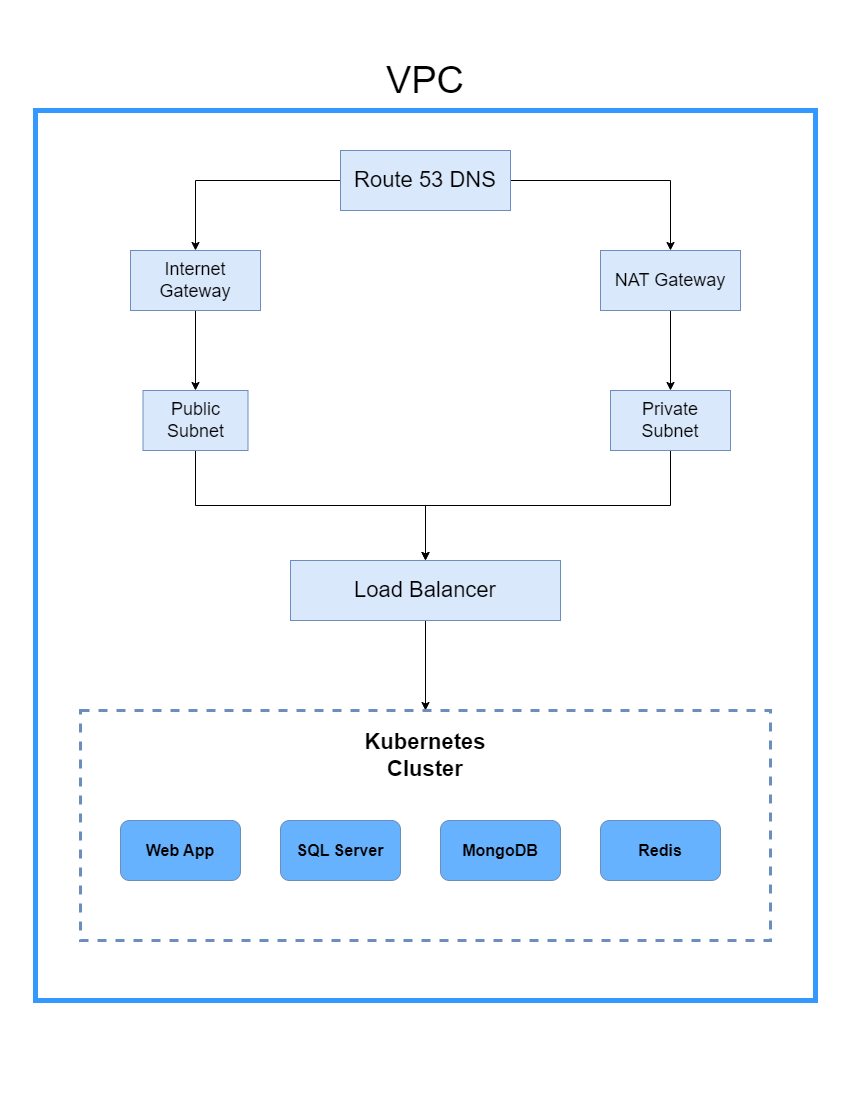

The diagram above was exported from draw.io. Its source (the exported page's mxGraphModel, read from the mxfile embedded in the PNG):
<mxGraphModel dx="1221" dy="759" grid="1" gridSize="10" guides="1" tooltips="1" connect="1" arrows="1" fold="1" page="1" pageScale="1" pageWidth="850" pageHeight="1100" math="0" shadow="0">
  <root>
    <mxCell id="0" />
    <mxCell id="1" parent="0" />
    <mxCell id="rfKGtjqFr-My0i0hDEoq-1" value="" style="whiteSpace=wrap;html=1;fillColor=none;strokeWidth=5;strokeColor=#3399FF;" vertex="1" parent="1">
      <mxGeometry x="35" y="110" width="780" height="890" as="geometry" />
    </mxCell>
    <mxCell id="rfKGtjqFr-My0i0hDEoq-2" value="&lt;font style=&quot;font-size: 38px;&quot;&gt;VPC&lt;/font&gt;" style="text;html=1;align=center;verticalAlign=middle;whiteSpace=wrap;rounded=0;" vertex="1" parent="1">
      <mxGeometry x="355" y="50" width="140" height="60" as="geometry" />
    </mxCell>
    <mxCell id="rfKGtjqFr-My0i0hDEoq-7" value="" style="edgeStyle=orthogonalEdgeStyle;rounded=0;orthogonalLoop=1;jettySize=auto;html=1;" edge="1" parent="1" source="rfKGtjqFr-My0i0hDEoq-3" target="rfKGtjqFr-My0i0hDEoq-6">
      <mxGeometry relative="1" as="geometry" />
    </mxCell>
    <mxCell id="rfKGtjqFr-My0i0hDEoq-9" value="" style="edgeStyle=orthogonalEdgeStyle;rounded=0;orthogonalLoop=1;jettySize=auto;html=1;" edge="1" parent="1" source="rfKGtjqFr-My0i0hDEoq-3" target="rfKGtjqFr-My0i0hDEoq-8">
      <mxGeometry relative="1" as="geometry" />
    </mxCell>
    <mxCell id="rfKGtjqFr-My0i0hDEoq-3" value="&lt;font style=&quot;font-size: 22px;&quot;&gt;Route 53 DNS&lt;/font&gt;" style="rounded=0;whiteSpace=wrap;html=1;fillColor=#dae8fc;strokeColor=#6c8ebf;" vertex="1" parent="1">
      <mxGeometry x="340" y="150" width="170" height="60" as="geometry" />
    </mxCell>
    <mxCell id="rfKGtjqFr-My0i0hDEoq-14" value="" style="edgeStyle=orthogonalEdgeStyle;rounded=0;orthogonalLoop=1;jettySize=auto;html=1;" edge="1" parent="1" source="rfKGtjqFr-My0i0hDEoq-6" target="rfKGtjqFr-My0i0hDEoq-13">
      <mxGeometry relative="1" as="geometry" />
    </mxCell>
    <mxCell id="rfKGtjqFr-My0i0hDEoq-6" value="&lt;font style=&quot;font-size: 18px;&quot;&gt;Internet Gateway&lt;/font&gt;" style="whiteSpace=wrap;html=1;fillColor=#dae8fc;strokeColor=#6c8ebf;rounded=0;" vertex="1" parent="1">
      <mxGeometry x="130" y="250" width="130" height="60" as="geometry" />
    </mxCell>
    <mxCell id="rfKGtjqFr-My0i0hDEoq-12" value="" style="edgeStyle=orthogonalEdgeStyle;rounded=0;orthogonalLoop=1;jettySize=auto;html=1;" edge="1" parent="1" source="rfKGtjqFr-My0i0hDEoq-8" target="rfKGtjqFr-My0i0hDEoq-11">
      <mxGeometry relative="1" as="geometry" />
    </mxCell>
    <mxCell id="rfKGtjqFr-My0i0hDEoq-8" value="&lt;font style=&quot;font-size: 18px;&quot;&gt;NAT Gateway&lt;/font&gt;" style="whiteSpace=wrap;html=1;fillColor=#dae8fc;strokeColor=#6c8ebf;rounded=0;" vertex="1" parent="1">
      <mxGeometry x="600" y="250" width="140" height="60" as="geometry" />
    </mxCell>
    <mxCell id="rfKGtjqFr-My0i0hDEoq-16" style="edgeStyle=orthogonalEdgeStyle;rounded=0;orthogonalLoop=1;jettySize=auto;html=1;exitX=0.5;exitY=1;exitDx=0;exitDy=0;entryX=0.5;entryY=0;entryDx=0;entryDy=0;" edge="1" parent="1" source="rfKGtjqFr-My0i0hDEoq-11" target="rfKGtjqFr-My0i0hDEoq-15">
      <mxGeometry relative="1" as="geometry" />
    </mxCell>
    <mxCell id="rfKGtjqFr-My0i0hDEoq-11" value="&lt;font style=&quot;font-size: 18px;&quot;&gt;Private Subnet&lt;/font&gt;" style="whiteSpace=wrap;html=1;fillColor=#dae8fc;strokeColor=#6c8ebf;rounded=0;" vertex="1" parent="1">
      <mxGeometry x="610" y="390" width="120" height="60" as="geometry" />
    </mxCell>
    <mxCell id="rfKGtjqFr-My0i0hDEoq-17" style="edgeStyle=orthogonalEdgeStyle;rounded=0;orthogonalLoop=1;jettySize=auto;html=1;exitX=0.5;exitY=1;exitDx=0;exitDy=0;entryX=0.5;entryY=0;entryDx=0;entryDy=0;" edge="1" parent="1" source="rfKGtjqFr-My0i0hDEoq-13" target="rfKGtjqFr-My0i0hDEoq-15">
      <mxGeometry relative="1" as="geometry" />
    </mxCell>
    <mxCell id="rfKGtjqFr-My0i0hDEoq-13" value="&lt;font style=&quot;font-size: 18px;&quot;&gt;Public Subnet&lt;/font&gt;" style="whiteSpace=wrap;html=1;fillColor=#dae8fc;strokeColor=#6c8ebf;rounded=0;" vertex="1" parent="1">
      <mxGeometry x="142.5" y="390" width="105" height="60" as="geometry" />
    </mxCell>
    <mxCell id="rfKGtjqFr-My0i0hDEoq-19" value="" style="edgeStyle=orthogonalEdgeStyle;rounded=0;orthogonalLoop=1;jettySize=auto;html=1;" edge="1" parent="1" source="rfKGtjqFr-My0i0hDEoq-15" target="rfKGtjqFr-My0i0hDEoq-18">
      <mxGeometry relative="1" as="geometry" />
    </mxCell>
    <mxCell id="rfKGtjqFr-My0i0hDEoq-15" value="&lt;font style=&quot;font-size: 22px;&quot;&gt;Load Balancer&lt;/font&gt;" style="rounded=0;whiteSpace=wrap;html=1;fillColor=#dae8fc;strokeColor=#6c8ebf;" vertex="1" parent="1">
      <mxGeometry x="290" y="560" width="270" height="60" as="geometry" />
    </mxCell>
    <mxCell id="rfKGtjqFr-My0i0hDEoq-18" value="" style="whiteSpace=wrap;html=1;fillColor=none;strokeColor=#6c8ebf;rounded=0;dashed=1;strokeWidth=3;" vertex="1" parent="1">
      <mxGeometry x="80" y="710" width="690" height="230" as="geometry" />
    </mxCell>
    <mxCell id="rfKGtjqFr-My0i0hDEoq-20" value="&lt;font style=&quot;font-size: 22px;&quot;&gt;&lt;b&gt;Kubernetes Cluster&lt;/b&gt;&lt;/font&gt;" style="text;html=1;align=center;verticalAlign=middle;whiteSpace=wrap;rounded=0;" vertex="1" parent="1">
      <mxGeometry x="346" y="720" width="157.5" height="70" as="geometry" />
    </mxCell>
    <mxCell id="rfKGtjqFr-My0i0hDEoq-21" value="&lt;font style=&quot;font-size: 16px;&quot;&gt;&lt;b&gt;Web App&lt;/b&gt;&lt;/font&gt;" style="rounded=1;whiteSpace=wrap;html=1;fillColor=#66B2FF;strokeColor=#6c8ebf;" vertex="1" parent="1">
      <mxGeometry x="120" y="820" width="120" height="60" as="geometry" />
    </mxCell>
    <mxCell id="rfKGtjqFr-My0i0hDEoq-25" value="&lt;font style=&quot;font-size: 16px;&quot;&gt;&lt;b&gt;SQL Server&lt;/b&gt;&lt;/font&gt;" style="rounded=1;whiteSpace=wrap;html=1;fillColor=#66B2FF;strokeColor=#6c8ebf;" vertex="1" parent="1">
      <mxGeometry x="280" y="820" width="120" height="60" as="geometry" />
    </mxCell>
    <mxCell id="rfKGtjqFr-My0i0hDEoq-26" value="&lt;font style=&quot;font-size: 16px;&quot;&gt;&lt;b&gt;MongoDB&lt;/b&gt;&lt;/font&gt;" style="rounded=1;whiteSpace=wrap;html=1;fillColor=#66B2FF;strokeColor=#6c8ebf;" vertex="1" parent="1">
      <mxGeometry x="440" y="820" width="120" height="60" as="geometry" />
    </mxCell>
    <mxCell id="rfKGtjqFr-My0i0hDEoq-27" value="&lt;font style=&quot;font-size: 16px;&quot;&gt;&lt;b&gt;Redis&lt;/b&gt;&lt;/font&gt;" style="rounded=1;whiteSpace=wrap;html=1;fillColor=#66B2FF;strokeColor=#6c8ebf;" vertex="1" parent="1">
      <mxGeometry x="600" y="820" width="120" height="60" as="geometry" />
    </mxCell>
  </root>
</mxGraphModel>